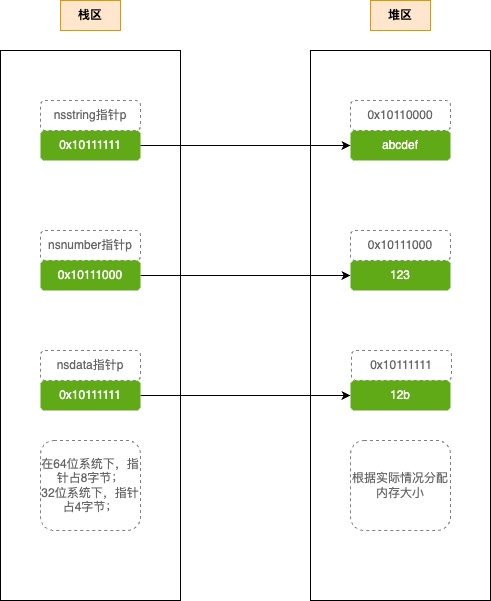

The diagram above was exported from draw.io. Its source (the exported page's mxGraphModel, read from the mxfile embedded in the PNG):
<mxGraphModel dx="1114" dy="797" grid="1" gridSize="10" guides="1" tooltips="1" connect="1" arrows="1" fold="1" page="1" pageScale="1" pageWidth="827" pageHeight="1169" math="0" shadow="0">
  <root>
    <mxCell id="0" />
    <mxCell id="1" parent="0" />
    <mxCell id="U2SFQ6KZ8OOgbJlEOd16-2" value="" style="rounded=0;whiteSpace=wrap;html=1;" parent="1" vertex="1">
      <mxGeometry x="60" y="130" width="180" height="550" as="geometry" />
    </mxCell>
    <mxCell id="U2SFQ6KZ8OOgbJlEOd16-3" value="栈区" style="text;html=1;strokeColor=#d79b00;fillColor=#ffe6cc;align=center;verticalAlign=middle;whiteSpace=wrap;rounded=0;fontStyle=1" parent="1" vertex="1">
      <mxGeometry x="120" y="80" width="60" height="30" as="geometry" />
    </mxCell>
    <mxCell id="U2SFQ6KZ8OOgbJlEOd16-5" value="堆区" style="text;html=1;strokeColor=#d79b00;fillColor=#ffe6cc;align=center;verticalAlign=middle;whiteSpace=wrap;rounded=0;fontStyle=1" parent="1" vertex="1">
      <mxGeometry x="430" y="80" width="60" height="30" as="geometry" />
    </mxCell>
    <mxCell id="U2SFQ6KZ8OOgbJlEOd16-6" value="0x10111111" style="rounded=1;whiteSpace=wrap;html=1;flipH=0;flipV=0;container=0;labelBackgroundColor=none;labelBorderColor=none;fillColor=#60a917;strokeColor=#2D7600;strokeWidth=0;fontColor=#ffffff;verticalAlign=middle;fontFamily=Helvetica;" parent="1" vertex="1">
      <mxGeometry x="100" y="210" width="100" height="30" as="geometry" />
    </mxCell>
    <mxCell id="U2SFQ6KZ8OOgbJlEOd16-7" value="" style="rounded=0;whiteSpace=wrap;html=1;" parent="1" vertex="1">
      <mxGeometry x="370" y="130" width="180" height="550" as="geometry" />
    </mxCell>
    <mxCell id="U2SFQ6KZ8OOgbJlEOd16-8" value="nsstring指针p" style="rounded=1;whiteSpace=wrap;html=1;flipH=0;flipV=0;container=0;labelBackgroundColor=none;labelBorderColor=none;strokeWidth=1;verticalAlign=middle;fontFamily=Helvetica;dashed=1;strokeColor=#808080;fontColor=#666666;" parent="1" vertex="1">
      <mxGeometry x="100" y="180" width="100" height="30" as="geometry" />
    </mxCell>
    <mxCell id="U2SFQ6KZ8OOgbJlEOd16-9" value="abcdef" style="rounded=1;whiteSpace=wrap;html=1;flipH=0;flipV=0;container=0;labelBackgroundColor=none;labelBorderColor=none;fillColor=#60a917;strokeColor=#2D7600;strokeWidth=0;fontColor=#ffffff;verticalAlign=middle;fontFamily=Helvetica;" parent="1" vertex="1">
      <mxGeometry x="410" y="210" width="100" height="30" as="geometry" />
    </mxCell>
    <mxCell id="U2SFQ6KZ8OOgbJlEOd16-10" value="0x10110000" style="rounded=1;whiteSpace=wrap;html=1;flipH=0;flipV=0;container=0;labelBackgroundColor=none;labelBorderColor=none;strokeWidth=1;verticalAlign=middle;fontFamily=Helvetica;dashed=1;strokeColor=#808080;fontColor=#666666;" parent="1" vertex="1">
      <mxGeometry x="410" y="180" width="100" height="30" as="geometry" />
    </mxCell>
    <mxCell id="U2SFQ6KZ8OOgbJlEOd16-12" style="edgeStyle=orthogonalEdgeStyle;rounded=0;orthogonalLoop=1;jettySize=auto;html=1;exitX=1;exitY=0.5;exitDx=0;exitDy=0;" parent="1" source="U2SFQ6KZ8OOgbJlEOd16-6" target="U2SFQ6KZ8OOgbJlEOd16-9" edge="1">
      <mxGeometry relative="1" as="geometry" />
    </mxCell>
    <mxCell id="U2SFQ6KZ8OOgbJlEOd16-13" value="nsnumber指针p" style="rounded=1;whiteSpace=wrap;html=1;flipH=0;flipV=0;container=0;labelBackgroundColor=none;labelBorderColor=none;strokeWidth=1;verticalAlign=middle;fontFamily=Helvetica;dashed=1;strokeColor=#808080;fontColor=#666666;" parent="1" vertex="1">
      <mxGeometry x="100" y="310" width="100" height="30" as="geometry" />
    </mxCell>
    <mxCell id="U2SFQ6KZ8OOgbJlEOd16-18" style="edgeStyle=orthogonalEdgeStyle;rounded=0;orthogonalLoop=1;jettySize=auto;html=1;exitX=1;exitY=0.5;exitDx=0;exitDy=0;entryX=0;entryY=0.5;entryDx=0;entryDy=0;" parent="1" source="U2SFQ6KZ8OOgbJlEOd16-14" target="U2SFQ6KZ8OOgbJlEOd16-15" edge="1">
      <mxGeometry relative="1" as="geometry" />
    </mxCell>
    <mxCell id="U2SFQ6KZ8OOgbJlEOd16-14" value="0x10111000" style="rounded=1;whiteSpace=wrap;html=1;flipH=0;flipV=0;container=0;labelBackgroundColor=none;labelBorderColor=none;fillColor=#60a917;strokeColor=#2D7600;strokeWidth=0;fontColor=#ffffff;verticalAlign=middle;fontFamily=Helvetica;" parent="1" vertex="1">
      <mxGeometry x="100" y="340" width="100" height="30" as="geometry" />
    </mxCell>
    <mxCell id="U2SFQ6KZ8OOgbJlEOd16-15" value="123" style="rounded=1;whiteSpace=wrap;html=1;flipH=0;flipV=0;container=0;labelBackgroundColor=none;labelBorderColor=none;fillColor=#60a917;strokeColor=#2D7600;strokeWidth=0;fontColor=#ffffff;verticalAlign=middle;fontFamily=Helvetica;" parent="1" vertex="1">
      <mxGeometry x="410" y="340" width="100" height="30" as="geometry" />
    </mxCell>
    <mxCell id="U2SFQ6KZ8OOgbJlEOd16-16" value="0x10111000" style="rounded=1;whiteSpace=wrap;html=1;flipH=0;flipV=0;container=0;labelBackgroundColor=none;labelBorderColor=none;strokeWidth=1;verticalAlign=middle;fontFamily=Helvetica;dashed=1;strokeColor=#808080;fontColor=#666666;" parent="1" vertex="1">
      <mxGeometry x="410" y="310" width="100" height="30" as="geometry" />
    </mxCell>
    <mxCell id="U2SFQ6KZ8OOgbJlEOd16-23" style="edgeStyle=orthogonalEdgeStyle;rounded=0;orthogonalLoop=1;jettySize=auto;html=1;exitX=1;exitY=0.5;exitDx=0;exitDy=0;" parent="1" source="U2SFQ6KZ8OOgbJlEOd16-19" target="U2SFQ6KZ8OOgbJlEOd16-22" edge="1">
      <mxGeometry relative="1" as="geometry" />
    </mxCell>
    <mxCell id="U2SFQ6KZ8OOgbJlEOd16-19" value="0x10111111" style="rounded=1;whiteSpace=wrap;html=1;flipH=0;flipV=0;container=0;labelBackgroundColor=none;labelBorderColor=none;fillColor=#60a917;strokeColor=#2D7600;strokeWidth=0;fontColor=#ffffff;verticalAlign=middle;fontFamily=Helvetica;" parent="1" vertex="1">
      <mxGeometry x="100" y="460" width="100" height="30" as="geometry" />
    </mxCell>
    <mxCell id="U2SFQ6KZ8OOgbJlEOd16-20" value="nsdata指针p" style="rounded=1;whiteSpace=wrap;html=1;flipH=0;flipV=0;container=0;labelBackgroundColor=none;labelBorderColor=none;strokeWidth=1;verticalAlign=middle;fontFamily=Helvetica;dashed=1;strokeColor=#808080;fontColor=#666666;" parent="1" vertex="1">
      <mxGeometry x="100" y="430" width="100" height="30" as="geometry" />
    </mxCell>
    <mxCell id="U2SFQ6KZ8OOgbJlEOd16-21" value="0x10111111" style="rounded=1;whiteSpace=wrap;html=1;flipH=0;flipV=0;container=0;labelBackgroundColor=none;labelBorderColor=none;strokeWidth=1;verticalAlign=middle;fontFamily=Helvetica;dashed=1;strokeColor=#808080;fontColor=#666666;" parent="1" vertex="1">
      <mxGeometry x="411" y="430" width="100" height="30" as="geometry" />
    </mxCell>
    <mxCell id="U2SFQ6KZ8OOgbJlEOd16-22" value="12b" style="rounded=1;whiteSpace=wrap;html=1;flipH=0;flipV=0;container=0;labelBackgroundColor=none;labelBorderColor=none;fillColor=#60a917;strokeColor=#2D7600;strokeWidth=0;fontColor=#ffffff;verticalAlign=middle;fontFamily=Helvetica;" parent="1" vertex="1">
      <mxGeometry x="410" y="460" width="100" height="30" as="geometry" />
    </mxCell>
    <mxCell id="iZQRtkS5riFkkj4pDyB6-3" value="在64位系统下，指针占8字节；&lt;br&gt;32位系统下，指针占4字节；" style="rounded=1;whiteSpace=wrap;html=1;flipH=0;flipV=0;container=0;labelBackgroundColor=none;labelBorderColor=none;strokeWidth=1;verticalAlign=middle;fontFamily=Helvetica;dashed=1;strokeColor=#808080;fontColor=#666666;" vertex="1" parent="1">
      <mxGeometry x="100" y="520" width="100" height="90" as="geometry" />
    </mxCell>
    <mxCell id="iZQRtkS5riFkkj4pDyB6-4" value="根据实际情况分配内存大小" style="rounded=1;whiteSpace=wrap;html=1;flipH=0;flipV=0;container=0;labelBackgroundColor=none;labelBorderColor=none;strokeWidth=1;verticalAlign=middle;fontFamily=Helvetica;dashed=1;strokeColor=#808080;fontColor=#666666;" vertex="1" parent="1">
      <mxGeometry x="410" y="520" width="100" height="90" as="geometry" />
    </mxCell>
  </root>
</mxGraphModel>